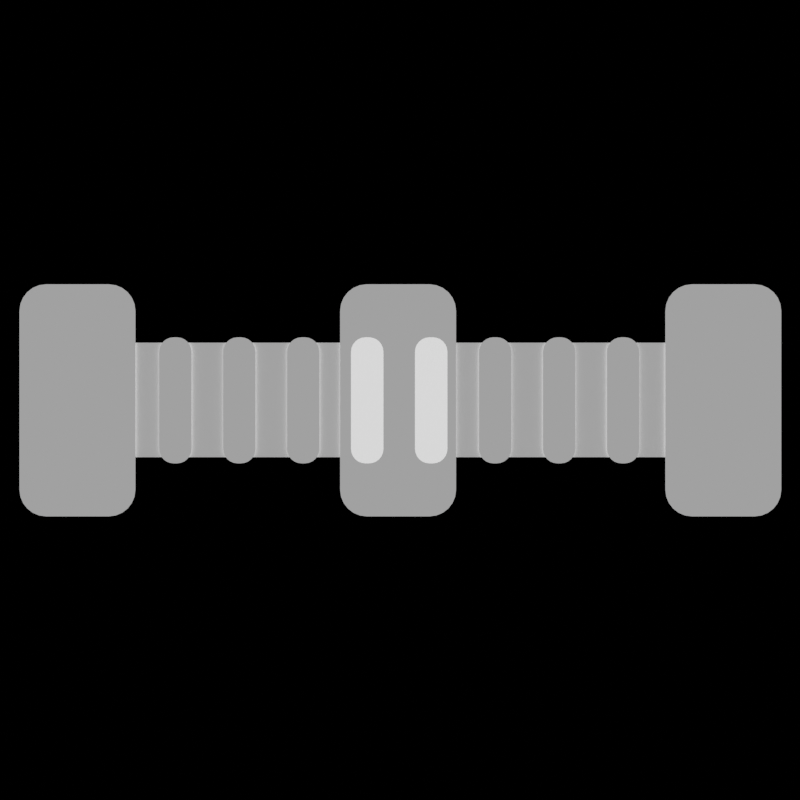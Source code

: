# Source: Hypertube_Icon.blend  (saved by Blender 3.5.10; exported with 4.5.12 LTS)
import bpy
from mathutils import Matrix  # noqa: F401  (used for matrix-valued properties, if any)

bpy.ops.wm.read_factory_settings(use_empty=True)
scene = bpy.context.scene
scene.name = 'Scene'

# ---- collections
col_collection = bpy.data.collections.new('Collection'); scene.collection.children.link(col_collection)

# ---- materials (node trees are filled in below, after node groups)
mat_material_001 = bpy.data.materials.new('Material.001')
mat_material_001.use_transparent_shadow = False

# ---- material node trees
mat_material_001.use_nodes = True; mat_material_001.node_tree.nodes.clear()
_N = mat_material_001.node_tree.nodes; _L = mat_material_001.node_tree.links
n0 = _N.new('ShaderNodeBsdfPrincipled'); n0.name = 'Principled BSDF'; n0.location = (10, 300)
n0.distribution = 'GGX'
n0.subsurface_method = 'RANDOM_WALK_SKIN'
n0.inputs[3].default_value = 1.45
n0.inputs[27].default_value = (0.3544, 0.3544, 0.3544, 1.0)
n0.inputs[28].default_value = 1.0
n1 = _N.new('ShaderNodeOutputMaterial'); n1.name = 'Material Output'; n1.location = (300, 300)
_L.new(n0.outputs[0], n1.inputs[0])
n1.is_active_output = True

# ---- world
world_world = bpy.data.worlds.new('World'); scene.world = world_world
world_world.use_nodes = True; world_world.node_tree.nodes.clear()
_N = world_world.node_tree.nodes; _L = world_world.node_tree.links
n0 = _N.new('ShaderNodeOutputWorld'); n0.name = 'World Output'; n0.location = (300, 300)
n1 = _N.new('ShaderNodeBackground'); n1.name = 'Background'; n1.location = (10, 300)
n1.inputs[0].default_value = (0.0, 0.0, 0.0, 1.0)
_L.new(n1.outputs[0], n0.inputs[0])
n0.is_active_output = True
world_world.color = (0.05088, 0.05088, 0.05088)
world_world.use_sun_shadow = False
world_world.sun_shadow_jitter_overblur = 0.0

# ---- cameras
cam_camera = bpy.data.cameras.new('Camera')
cam_camera.clip_end = 100.0
cam_camera.ortho_scale = 7.314

# ---- lights
light_light = bpy.data.lights.new('Light', 'POINT')
light_light.transmission_factor = 0.0
light_light.energy = 1000.0
light_light.shadow_soft_size = 0.1
light_light.shadow_maximum_resolution = 0.006
light_light.use_absolute_resolution = True

# ---- meshes
me_cube_002 = bpy.data.meshes.new('Cube.002')
me_cube_002.from_pydata([(-0.5412, -1.0, 1.0), (-1.0, -1.0, 0.5412), (-0.6599, -1.0, 0.9844), (-0.7706, -1.0, 0.9385), (-0.8656, -1.0, 0.8656), (-0.9385, -1.0, 0.7706), (-0.9844, -1.0, 0.6599), (0.5412, -1.0, 1.0), (1.0, -1.0, 0.5412), (0.6599, -1.0, 0.9844), (0.7706, -1.0, 0.9385), (0.8656, -1.0, 0.8656), (0.9385, -1.0, 0.7706), (0.9844, -1.0, 0.6599), (0.5412, -1.0, -3.004), (1.0, -1.0, -2.545), (0.6599, -1.0, -2.988), (0.7706, -1.0, -2.942), (0.8656, -1.0, -2.869), (0.9385, -1.0, -2.774), (0.9844, -1.0, -2.664), (-0.5412, -1.0, -3.004), (-1.0, -1.0, -2.545), (-0.6599, -1.0, -2.988), (-0.7706, -1.0, -2.942), (-0.8656, -1.0, -2.869), (-0.9385, -1.0, -2.774), (-0.9844, -1.0, -2.664)], [], [(15, 8, 13, 12, 11, 10, 9, 7, 0, 2, 3, 4, 5, 6, 1, 22, 27, 26, 25, 24, 23, 21, 14, 16, 17, 18, 19, 20)])
_uv = me_cube_002.uv_layers.new(name='UVMap')
_uv.uv.foreach_set('vector', [0.0, 0.0, 0.0, 0.0, 0.0, 0.0, 0.0, 0.0, 0.0, 0.0, 0.0, 0.0, 0.0, 0.0, 0.0, 0.0, 0.0, 0.0, 0.0, 0.0, 0.0, 0.0, 0.0, 0.0, 0.0, 0.0, 0.0, 0.0, 0.0, 0.0, 0.0, 0.0, 0.0, 0.0, 0.0, 0.0, 0.0, 0.0, 0.0, 0.0, 0.0, 0.0, 0.0, 0.0, 0.0, 0.0, 0.0, 0.0, 0.0, 0.0, 0.0, 0.0, 0.0, 0.0, 0.0, 0.0])
me_cube_002.materials.append(mat_material_001)
me_cube_002.update()
me_cube_003 = bpy.data.meshes.new('Cube.003')
me_cube_003.from_pydata([(-0.5412, -1.0, 1.0), (-1.0, -1.0, 0.5412), (-0.6599, -1.0, 0.9844), (-0.7706, -1.0, 0.9385), (-0.8656, -1.0, 0.8656), (-0.9385, -1.0, 0.7706), (-0.9844, -1.0, 0.6599), (0.5412, -1.0, 1.0), (1.0, -1.0, 0.5412), (0.6599, -1.0, 0.9844), (0.7706, -1.0, 0.9385), (0.8656, -1.0, 0.8656), (0.9385, -1.0, 0.7706), (0.9844, -1.0, 0.6599), (0.5412, -1.0, -3.004), (1.0, -1.0, -2.545), (0.6599, -1.0, -2.988), (0.7706, -1.0, -2.942), (0.8656, -1.0, -2.869), (0.9385, -1.0, -2.774), (0.9844, -1.0, -2.664), (-0.5412, -1.0, -3.004), (-1.0, -1.0, -2.545), (-0.6599, -1.0, -2.988), (-0.7706, -1.0, -2.942), (-0.8656, -1.0, -2.869), (-0.9385, -1.0, -2.774), (-0.9844, -1.0, -2.664)], [], [(15, 8, 13, 12, 11, 10, 9, 7, 0, 2, 3, 4, 5, 6, 1, 22, 27, 26, 25, 24, 23, 21, 14, 16, 17, 18, 19, 20)])
_uv = me_cube_003.uv_layers.new(name='UVMap')
_uv.uv.foreach_set('vector', [0.0, 0.0, 0.0, 0.0, 0.0, 0.0, 0.0, 0.0, 0.0, 0.0, 0.0, 0.0, 0.0, 0.0, 0.0, 0.0, 0.0, 0.0, 0.0, 0.0, 0.0, 0.0, 0.0, 0.0, 0.0, 0.0, 0.0, 0.0, 0.0, 0.0, 0.0, 0.0, 0.0, 0.0, 0.0, 0.0, 0.0, 0.0, 0.0, 0.0, 0.0, 0.0, 0.0, 0.0, 0.0, 0.0, 0.0, 0.0, 0.0, 0.0, 0.0, 0.0, 0.0, 0.0, 0.0, 0.0])
me_cube_003.materials.append(mat_material_001)
me_cube_003.update()
me_cube_004 = bpy.data.meshes.new('Cube.004')
me_cube_004.from_pydata([(-8.739, -1.0, -0.006467), (-9.197, -1.0, -0.4653), (-8.857, -1.0, -0.0221), (-8.968, -1.0, -0.06794), (-9.063, -1.0, -0.1409), (-9.136, -1.0, -0.2359), (-9.182, -1.0, -0.3465), (8.884, -1.0, -0.006467), (9.343, -1.0, -0.4653), (9.003, -1.0, -0.0221), (9.114, -1.0, -0.06794), (9.209, -1.0, -0.1409), (9.282, -1.0, -0.2359), (9.327, -1.0, -0.3465), (8.884, -1.0, -1.984), (9.343, -1.0, -1.525), (9.003, -1.0, -1.969), (9.114, -1.0, -1.923), (9.209, -1.0, -1.85), (9.282, -1.0, -1.755), (9.327, -1.0, -1.644), (-8.739, -1.0, -1.984), (-9.197, -1.0, -1.525), (-8.857, -1.0, -1.969), (-8.968, -1.0, -1.923), (-9.063, -1.0, -1.85), (-9.136, -1.0, -1.755), (-9.182, -1.0, -1.644)], [], [(15, 8, 13, 12, 11, 10, 9, 7, 0, 2, 3, 4, 5, 6, 1, 22, 27, 26, 25, 24, 23, 21, 14, 16, 17, 18, 19, 20)])
_uv = me_cube_004.uv_layers.new(name='UVMap')
_uv.uv.foreach_set('vector', [0.0, 0.0, 0.0, 0.0, 0.0, 0.0, 0.0, 0.0, 0.0, 0.0, 0.0, 0.0, 0.0, 0.0, 0.0, 0.0, 0.0, 0.0, 0.0, 0.0, 0.0, 0.0, 0.0, 0.0, 0.0, 0.0, 0.0, 0.0, 0.0, 0.0, 0.0, 0.0, 0.0, 0.0, 0.0, 0.0, 0.0, 0.0, 0.0, 0.0, 0.0, 0.0, 0.0, 0.0, 0.0, 0.0, 0.0, 0.0, 0.0, 0.0, 0.0, 0.0, 0.0, 0.0, 0.0, 0.0])
me_cube_004.materials.append(mat_material_001)
me_cube_004.update()
me_cube_006 = bpy.data.meshes.new('Cube.006')
me_cube_006.from_pydata([(-0.2938, -1.0, 0.08506), (-0.543, -1.0, -0.1641), (-0.3583, -1.0, 0.07657), (-0.4184, -1.0, 0.05168), (-0.47, -1.0, 0.01209), (-0.5096, -1.0, -0.0395), (-0.5345, -1.0, -0.09959), (-0.2347, -1.0, 0.08506), (0.01438, -1.0, -0.1641), (-0.1703, -1.0, 0.07657), (-0.1102, -1.0, 0.05168), (-0.05859, -1.0, 0.01209), (-0.019, -1.0, -0.0395), (0.00589, -1.0, -0.09959), (-0.2347, -1.0, -2.089), (0.01438, -1.0, -1.84), (-0.1703, -1.0, -2.08), (-0.1102, -1.0, -2.056), (-0.05859, -1.0, -2.016), (-0.019, -1.0, -1.964), (0.00589, -1.0, -1.904), (-0.2938, -1.0, -2.089), (-0.543, -1.0, -1.84), (-0.3583, -1.0, -2.08), (-0.4184, -1.0, -2.056), (-0.47, -1.0, -2.016), (-0.5096, -1.0, -1.964), (-0.5345, -1.0, -1.904)], [], [(15, 8, 13, 12, 11, 10, 9, 7, 0, 2, 3, 4, 5, 6, 1, 22, 27, 26, 25, 24, 23, 21, 14, 16, 17, 18, 19, 20)])
_uv = me_cube_006.uv_layers.new(name='UVMap')
_uv.uv.foreach_set('vector', [0.0, 0.0, 0.0, 0.0, 0.0, 0.0, 0.0, 0.0, 0.0, 0.0, 0.0, 0.0, 0.0, 0.0, 0.0, 0.0, 0.0, 0.0, 0.0, 0.0, 0.0, 0.0, 0.0, 0.0, 0.0, 0.0, 0.0, 0.0, 0.0, 0.0, 0.0, 0.0, 0.0, 0.0, 0.0, 0.0, 0.0, 0.0, 0.0, 0.0, 0.0, 0.0, 0.0, 0.0, 0.0, 0.0, 0.0, 0.0, 0.0, 0.0, 0.0, 0.0, 0.0, 0.0, 0.0, 0.0])
me_cube_006.materials.append(mat_material_001)
me_cube_006.update()
me_cube_007 = bpy.data.meshes.new('Cube.007')
me_cube_007.from_pydata([(-0.5412, -1.0, 1.0), (-1.0, -1.0, 0.5412), (-0.6599, -1.0, 0.9844), (-0.7706, -1.0, 0.9385), (-0.8656, -1.0, 0.8656), (-0.9385, -1.0, 0.7706), (-0.9844, -1.0, 0.6599), (0.5412, -1.0, 1.0), (1.0, -1.0, 0.5412), (0.6599, -1.0, 0.9844), (0.7706, -1.0, 0.9385), (0.8656, -1.0, 0.8656), (0.9385, -1.0, 0.7706), (0.9844, -1.0, 0.6599), (0.5412, -1.0, -3.004), (1.0, -1.0, -2.545), (0.6599, -1.0, -2.988), (0.7706, -1.0, -2.942), (0.8656, -1.0, -2.869), (0.9385, -1.0, -2.774), (0.9844, -1.0, -2.664), (-0.5412, -1.0, -3.004), (-1.0, -1.0, -2.545), (-0.6599, -1.0, -2.988), (-0.7706, -1.0, -2.942), (-0.8656, -1.0, -2.869), (-0.9385, -1.0, -2.774), (-0.9844, -1.0, -2.664)], [], [(15, 8, 13, 12, 11, 10, 9, 7, 0, 2, 3, 4, 5, 6, 1, 22, 27, 26, 25, 24, 23, 21, 14, 16, 17, 18, 19, 20)])
_uv = me_cube_007.uv_layers.new(name='UVMap')
_uv.uv.foreach_set('vector', [0.0, 0.0, 0.0, 0.0, 0.0, 0.0, 0.0, 0.0, 0.0, 0.0, 0.0, 0.0, 0.0, 0.0, 0.0, 0.0, 0.0, 0.0, 0.0, 0.0, 0.0, 0.0, 0.0, 0.0, 0.0, 0.0, 0.0, 0.0, 0.0, 0.0, 0.0, 0.0, 0.0, 0.0, 0.0, 0.0, 0.0, 0.0, 0.0, 0.0, 0.0, 0.0, 0.0, 0.0, 0.0, 0.0, 0.0, 0.0, 0.0, 0.0, 0.0, 0.0, 0.0, 0.0, 0.0, 0.0])
me_cube_007.materials.append(mat_material_001)
me_cube_007.update()

# ---- objects
ob_light = bpy.data.objects.new('Light', light_light)
ob_camera = bpy.data.objects.new('Camera', cam_camera)
ob_cube = bpy.data.objects.new('Cube', me_cube_002)
ob_cube_001 = bpy.data.objects.new('Cube.001', me_cube_003)
ob_cube_002 = bpy.data.objects.new('Cube.002', me_cube_004)
ob_cube_004 = bpy.data.objects.new('Cube.004', me_cube_006)
ob_cube_005 = bpy.data.objects.new('Cube.005', me_cube_007)

# ---- transforms, parenting, visibility, modifiers, constraints
ob_light.location = (4.076, 1.005, 5.904)
ob_light.rotation_euler = (0.6503, 0.05522, 1.866)
ob_light.lock_rotations_4d = False
ob_light.empty_display_type = 'ARROWS'
ob_light.color = (0.0, 0.0, 0.0, 0.0)
ob_light.lineart.crease_threshold = 0.0
ob_camera.location = (9.172, -19.17, 0.0)
ob_camera.rotation_euler = (1.571, -0.0, 0.0)
ob_camera.lock_rotations_4d = False
ob_camera.empty_display_type = 'ARROWS'
ob_camera.color = (0.0, 0.0, 0.0, 0.0)
ob_camera.display_type = 'WIRE'
ob_camera.lineart.crease_threshold = 0.0
ob_cube.location = (3.607, 1.0, 1.0)
ob_cube_001.location = (14.75, 1.0, 1.0)
ob_cube_002.location = (9.23, 1.036, 1.0)
ob_cube_002.scale = (0.5299, 1.0, 1.0)
ob_cube_004.location = (5.56, 1.0, 1.0)
_m = ob_cube_004.modifiers.new('Array', 'ARRAY')
_m.count = 8
_m.relative_offset_displace = (1.98, 0.0, 0.0)
ob_cube_005.location = (9.139, 1.0, 1.0)

# ---- collection membership
col_collection.objects.link(ob_light)
col_collection.objects.link(ob_camera)
col_collection.objects.link(ob_cube)
col_collection.objects.link(ob_cube_001)
col_collection.objects.link(ob_cube_002)
col_collection.objects.link(ob_cube_004)
col_collection.objects.link(ob_cube_005)

# ---- scene / render settings (as saved in the file)
scene.camera = ob_camera
scene.frame_start = 1; scene.frame_end = 250; scene.frame_set(1)
scene.render.engine = 'BLENDER_EEVEE_NEXT'
scene.render.resolution_x = 512
scene.render.resolution_y = 512
scene.cycles.sampling_pattern = 'TABULATED_SOBOL'
scene.view_settings.view_transform = 'Filmic'
bpy.context.view_layer.update()
